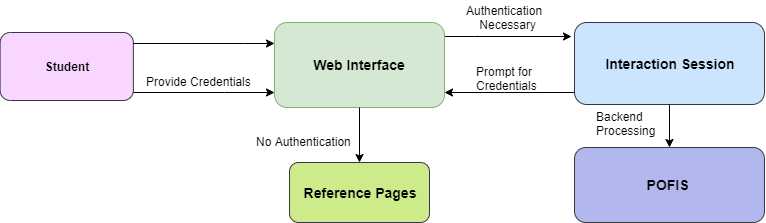

The diagram above was exported from draw.io. Its source (the exported page's mxGraphModel, read from the mxfile embedded in the PNG):
<mxGraphModel dx="1024" dy="485" grid="1" gridSize="10" guides="1" tooltips="1" connect="1" arrows="1" fold="1" page="1" pageScale="1" pageWidth="850" pageHeight="1100" math="0" shadow="0">
  <root>
    <mxCell id="0" />
    <mxCell id="1" parent="0" />
    <mxCell id="xQB2dxnyM-GDN6dEosqJ-6" value="&lt;b&gt;Student&lt;/b&gt;" style="rounded=1;whiteSpace=wrap;html=1;fillColor=#F8D6FF;strokeColor=#36393d;" vertex="1" parent="1">
      <mxGeometry x="45.625" y="550" width="133.25" height="68" as="geometry" />
    </mxCell>
    <mxCell id="xQB2dxnyM-GDN6dEosqJ-45" style="edgeStyle=orthogonalEdgeStyle;rounded=0;orthogonalLoop=1;jettySize=auto;html=1;entryX=-0.015;entryY=0.166;entryDx=0;entryDy=0;entryPerimeter=0;" edge="1" parent="1" source="xQB2dxnyM-GDN6dEosqJ-2" target="xQB2dxnyM-GDN6dEosqJ-18">
      <mxGeometry relative="1" as="geometry">
        <Array as="points">
          <mxPoint x="520" y="554" />
          <mxPoint x="520" y="554" />
        </Array>
      </mxGeometry>
    </mxCell>
    <mxCell id="xQB2dxnyM-GDN6dEosqJ-2" value="&lt;b&gt;&lt;font style=&quot;font-size: 14px&quot;&gt;Web Interface&lt;/font&gt;&lt;/b&gt;" style="rounded=1;whiteSpace=wrap;html=1;fillColor=#d5e8d4;strokeColor=#82b366;" vertex="1" parent="1">
      <mxGeometry x="320" y="540" width="170" height="85" as="geometry" />
    </mxCell>
    <mxCell id="xQB2dxnyM-GDN6dEosqJ-12" style="edgeStyle=orthogonalEdgeStyle;rounded=0;orthogonalLoop=1;jettySize=auto;html=1;entryX=0;entryY=0.25;entryDx=0;entryDy=0;" edge="1" parent="1" source="xQB2dxnyM-GDN6dEosqJ-6" target="xQB2dxnyM-GDN6dEosqJ-2">
      <mxGeometry relative="1" as="geometry">
        <mxPoint x="340" y="204" as="targetPoint" />
        <Array as="points">
          <mxPoint x="290" y="561" />
          <mxPoint x="290" y="561" />
        </Array>
      </mxGeometry>
    </mxCell>
    <mxCell id="xQB2dxnyM-GDN6dEosqJ-34" value="Provide Credentials" style="text;html=1;resizable=0;points=[];autosize=1;align=left;verticalAlign=top;spacingTop=-4;" vertex="1" parent="1">
      <mxGeometry x="190" y="590" width="120" height="20" as="geometry" />
    </mxCell>
    <mxCell id="xQB2dxnyM-GDN6dEosqJ-33" value="" style="edgeStyle=orthogonalEdgeStyle;rounded=0;orthogonalLoop=1;jettySize=auto;html=1;" edge="1" parent="1" source="xQB2dxnyM-GDN6dEosqJ-6">
      <mxGeometry relative="1" as="geometry">
        <mxPoint x="320" y="610" as="targetPoint" />
        <Array as="points">
          <mxPoint x="270" y="610" />
          <mxPoint x="270" y="610" />
        </Array>
      </mxGeometry>
    </mxCell>
    <mxCell id="xQB2dxnyM-GDN6dEosqJ-14" value="&lt;b&gt;&lt;font style=&quot;font-size: 14px&quot;&gt;Reference Pages&lt;/font&gt;&lt;/b&gt;" style="rounded=1;whiteSpace=wrap;html=1;fillColor=#cdeb8b;strokeColor=#36393d;" vertex="1" parent="1">
      <mxGeometry x="335" y="680" width="140" height="60" as="geometry" />
    </mxCell>
    <mxCell id="xQB2dxnyM-GDN6dEosqJ-16" value="" style="edgeStyle=orthogonalEdgeStyle;rounded=0;orthogonalLoop=1;jettySize=auto;html=1;" edge="1" parent="1" source="xQB2dxnyM-GDN6dEosqJ-2" target="xQB2dxnyM-GDN6dEosqJ-14">
      <mxGeometry relative="1" as="geometry" />
    </mxCell>
    <mxCell id="xQB2dxnyM-GDN6dEosqJ-17" value="No Authentication" style="text;html=1;resizable=0;points=[];autosize=1;align=left;verticalAlign=top;spacingTop=-4;" vertex="1" parent="1">
      <mxGeometry x="299.5" y="650" width="110" height="20" as="geometry" />
    </mxCell>
    <mxCell id="xQB2dxnyM-GDN6dEosqJ-23" value="&lt;span style=&quot;font-size: 14px&quot;&gt;&lt;b&gt;POFIS&amp;nbsp;&lt;/b&gt;&lt;/span&gt;" style="rounded=1;whiteSpace=wrap;html=1;fillColor=#B2B8ED;strokeColor=#36393d;" vertex="1" parent="1">
      <mxGeometry x="620" y="665" width="190" height="75" as="geometry" />
    </mxCell>
    <mxCell id="xQB2dxnyM-GDN6dEosqJ-43" style="edgeStyle=orthogonalEdgeStyle;rounded=0;orthogonalLoop=1;jettySize=auto;html=1;" edge="1" parent="1" source="xQB2dxnyM-GDN6dEosqJ-18">
      <mxGeometry relative="1" as="geometry">
        <mxPoint x="490" y="610" as="targetPoint" />
        <Array as="points">
          <mxPoint x="550" y="610" />
          <mxPoint x="550" y="610" />
        </Array>
      </mxGeometry>
    </mxCell>
    <mxCell id="xQB2dxnyM-GDN6dEosqJ-18" value="&lt;span style=&quot;font-size: 14px&quot;&gt;&lt;b&gt;Interaction Session&lt;/b&gt;&lt;/span&gt;" style="rounded=1;whiteSpace=wrap;html=1;fillColor=#cce5ff;strokeColor=#36393d;" vertex="1" parent="1">
      <mxGeometry x="620" y="540" width="190" height="82" as="geometry" />
    </mxCell>
    <mxCell id="xQB2dxnyM-GDN6dEosqJ-24" value="" style="edgeStyle=orthogonalEdgeStyle;rounded=0;orthogonalLoop=1;jettySize=auto;html=1;" edge="1" parent="1" source="xQB2dxnyM-GDN6dEosqJ-18" target="xQB2dxnyM-GDN6dEosqJ-23">
      <mxGeometry relative="1" as="geometry" />
    </mxCell>
    <mxCell id="xQB2dxnyM-GDN6dEosqJ-35" value="Backend&lt;br&gt;Processing" style="text;html=1;resizable=0;points=[];autosize=1;align=left;verticalAlign=top;spacingTop=-4;" vertex="1" parent="1">
      <mxGeometry x="640" y="625" width="70" height="30" as="geometry" />
    </mxCell>
    <mxCell id="xQB2dxnyM-GDN6dEosqJ-22" value="Prompt for&amp;nbsp;&lt;br&gt;Credentials" style="text;html=1;resizable=0;points=[];autosize=1;align=left;verticalAlign=top;spacingTop=-4;" vertex="1" parent="1">
      <mxGeometry x="520" y="580" width="80" height="30" as="geometry" />
    </mxCell>
    <mxCell id="xQB2dxnyM-GDN6dEosqJ-21" value="Authentication&lt;br&gt;&amp;nbsp; &amp;nbsp; Necessary" style="text;html=1;resizable=0;points=[];autosize=1;align=left;verticalAlign=top;spacingTop=-4;" vertex="1" parent="1">
      <mxGeometry x="510" y="518.5" width="90" height="30" as="geometry" />
    </mxCell>
  </root>
</mxGraphModel>